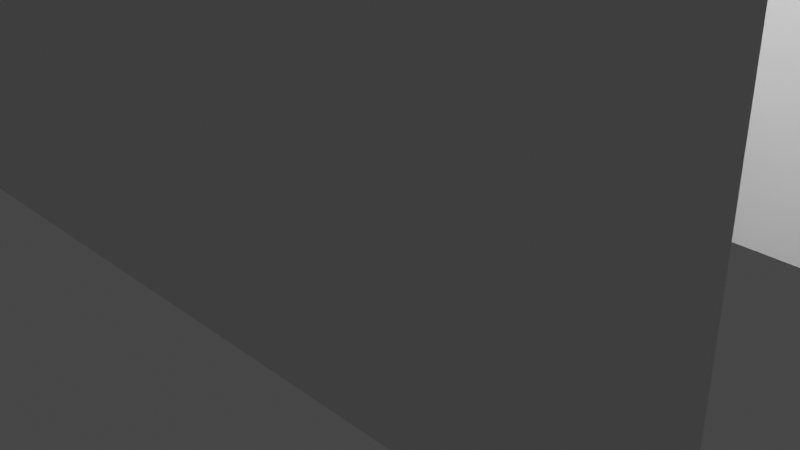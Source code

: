 # Source: toy_example_maxwell_dt_model.blend  (saved by Blender 3.6.13; exported with 4.5.12 LTS)
import bpy
from mathutils import Matrix  # noqa: F401  (used for matrix-valued properties, if any)

bpy.ops.wm.read_factory_settings(use_empty=True)
scene = bpy.context.scene
scene.name = 'Scene'

# ---- collections
col_collection = bpy.data.collections.new('Collection'); scene.collection.children.link(col_collection)

# ---- materials (node trees are filled in below, after node groups)
mat_material = bpy.data.materials.new('Material')
mat_material.alpha_threshold = 0.0
mat_material.use_transparent_shadow = False
mat_material.roughness = 0.5
mat_material.line_color = (0.0, 0.0, 0.0, 1.0)
mat_material_001 = bpy.data.materials.new('Material.001')
mat_material_001.alpha_threshold = 0.0
mat_material_001.use_transparent_shadow = False
mat_material_001.roughness = 0.5
mat_material_001.line_color = (0.0, 0.0, 0.0, 1.0)

# ---- material node trees
mat_material.use_nodes = True; mat_material.node_tree.nodes.clear()
_N = mat_material.node_tree.nodes; _L = mat_material.node_tree.links
n0 = _N.new('ShaderNodeOutputMaterial'); n0.name = 'Material Output'; n0.location = (300, 300)
n1 = _N.new('ShaderNodeBsdfPrincipled'); n1.name = 'Principled BSDF'; n1.location = (10, 300)
n1.distribution = 'GGX'
n1.subsurface_method = 'RANDOM_WALK_SKIN'
n1.inputs[3].default_value = 1.45
n1.inputs[27].default_value = (0.0, 0.0, 0.0, 1.0)
n1.inputs[28].default_value = 1.0
_L.new(n1.outputs[0], n0.inputs[0])
n0.is_active_output = True
mat_material_001.use_nodes = True; mat_material_001.node_tree.nodes.clear()
_N = mat_material_001.node_tree.nodes; _L = mat_material_001.node_tree.links
n0 = _N.new('ShaderNodeOutputMaterial'); n0.name = 'Material Output'; n0.location = (300, 300)
n1 = _N.new('ShaderNodeBsdfPrincipled'); n1.name = 'Principled BSDF'; n1.location = (10, 300)
n1.distribution = 'GGX'
n1.subsurface_method = 'RANDOM_WALK_SKIN'
n1.inputs[3].default_value = 1.45
n1.inputs[27].default_value = (0.0, 0.0, 0.0, 1.0)
n1.inputs[28].default_value = 1.0
_L.new(n1.outputs[0], n0.inputs[0])
n0.is_active_output = True

# ---- world
world_world = bpy.data.worlds.new('World'); scene.world = world_world
world_world.use_nodes = True; world_world.node_tree.nodes.clear()
_N = world_world.node_tree.nodes; _L = world_world.node_tree.links
n0 = _N.new('ShaderNodeOutputWorld'); n0.name = 'World Output'; n0.location = (300, 300)
n1 = _N.new('ShaderNodeBackground'); n1.name = 'Background'; n1.location = (10, 300)
n1.inputs[0].default_value = (0.05088, 0.05088, 0.05088, 1.0)
_L.new(n1.outputs[0], n0.inputs[0])
n0.is_active_output = True
world_world.color = (0.05088, 0.05088, 0.05088)
world_world.use_sun_shadow = False
world_world.sun_shadow_jitter_overblur = 0.0

# ---- cameras
cam_camera = bpy.data.cameras.new('Camera')
cam_camera.clip_end = 100.0
cam_camera.ortho_scale = 7.314

# ---- lights
light_light = bpy.data.lights.new('Light', 'POINT')
light_light.transmission_factor = 0.0
light_light.energy = 1000.0
light_light.shadow_soft_size = 0.1
light_light.shadow_maximum_resolution = 0.006
light_light.use_absolute_resolution = True

# ---- meshes
me_cube = bpy.data.meshes.new('Cube')
me_cube.from_pydata([(1.0, 0.05, 1.0), (1.0, 0.05, 0.0), (1.0, -0.05, 1.0), (1.0, -0.05, 0.0), (-1.0, 0.05, 1.0), (-1.0, 0.05, 0.0), (-1.0, -0.05, 1.0), (-1.0, -0.05, 0.0)], [], [(0, 4, 6, 2), (3, 2, 6, 7), (7, 6, 4, 5), (5, 1, 3, 7), (1, 0, 2, 3), (5, 4, 0, 1)])
_uv = me_cube.uv_layers.new(name='UVMap')
_uv.uv.foreach_set('vector', [0.625, 0.5, 0.875, 0.5, 0.875, 0.75, 0.625, 0.75, 0.375, 0.75, 0.625, 0.75, 0.625, 1.0, 0.375, 1.0, 0.375, 0.0, 0.625, 0.0, 0.625, 0.25, 0.375, 0.25, 0.125, 0.5, 0.375, 0.5, 0.375, 0.75, 0.125, 0.75, 0.375, 0.5, 0.625, 0.5, 0.625, 0.75, 0.375, 0.75, 0.375, 0.25, 0.625, 0.25, 0.625, 0.5, 0.375, 0.5])
me_cube.materials.append(mat_material)
me_cube.use_mirror_vertex_groups = False
me_cube.update()
me_cube_001 = bpy.data.meshes.new('Cube.001')
me_cube_001.from_pydata([(1.0, 0.05, 1.0), (1.0, 0.05, 0.0), (1.0, -0.05, 1.0), (1.0, -0.05, 0.0), (-1.0, 0.05, 1.0), (-1.0, 0.05, 0.0), (-1.0, -0.05, 1.0), (-1.0, -0.05, 0.0)], [], [(0, 4, 6, 2), (3, 2, 6, 7), (7, 6, 4, 5), (5, 1, 3, 7), (1, 0, 2, 3), (5, 4, 0, 1)])
_uv = me_cube_001.uv_layers.new(name='UVMap')
_uv.uv.foreach_set('vector', [0.625, 0.5, 0.875, 0.5, 0.875, 0.75, 0.625, 0.75, 0.375, 0.75, 0.625, 0.75, 0.625, 1.0, 0.375, 1.0, 0.375, 0.0, 0.625, 0.0, 0.625, 0.25, 0.375, 0.25, 0.125, 0.5, 0.375, 0.5, 0.375, 0.75, 0.125, 0.75, 0.375, 0.5, 0.625, 0.5, 0.625, 0.75, 0.375, 0.75, 0.375, 0.25, 0.625, 0.25, 0.625, 0.5, 0.375, 0.5])
me_cube_001.materials.append(mat_material_001)
me_cube_001.use_mirror_vertex_groups = False
me_cube_001.update()
me_cube_002 = bpy.data.meshes.new('Cube.002')
me_cube_002.from_pydata([(-1.0, -1.0, -1.0), (-1.0, -1.0, 1.0), (-1.0, 1.0, -1.0), (-1.0, 1.0, 1.0), (1.0, -1.0, -1.0), (1.0, -1.0, 1.0), (1.0, 1.0, -1.0), (1.0, 1.0, 1.0)], [], [(0, 1, 3, 2), (2, 3, 7, 6), (6, 7, 5, 4), (4, 5, 1, 0), (2, 6, 4, 0), (7, 3, 1, 5)])
_uv = me_cube_002.uv_layers.new(name='UVMap')
_uv.uv.foreach_set('vector', [0.375, 0.0, 0.625, 0.0, 0.625, 0.25, 0.375, 0.25, 0.375, 0.25, 0.625, 0.25, 0.625, 0.5, 0.375, 0.5, 0.375, 0.5, 0.625, 0.5, 0.625, 0.75, 0.375, 0.75, 0.375, 0.75, 0.625, 0.75, 0.625, 1.0, 0.375, 1.0, 0.125, 0.5, 0.375, 0.5, 0.375, 0.75, 0.125, 0.75, 0.625, 0.5, 0.875, 0.5, 0.875, 0.75, 0.625, 0.75])
me_cube_002.update()

# ---- objects
ob_upper_wall = bpy.data.objects.new('upper_wall', me_cube)
ob_light = bpy.data.objects.new('Light', light_light)
ob_camera = bpy.data.objects.new('Camera', cam_camera)
ob_lower_wall = bpy.data.objects.new('lower_wall', me_cube_001)
ob_blocker = bpy.data.objects.new('blocker', me_cube_002)

# ---- transforms, parenting, visibility, modifiers, constraints
ob_upper_wall.location = (0.0, 2.049, 0.0)
ob_upper_wall.scale = (5.0, 1.0, 10.0)
ob_upper_wall.lock_rotations_4d = False
ob_upper_wall.empty_display_type = 'ARROWS'
ob_upper_wall.lineart.crease_threshold = 0.0
ob_light.location = (4.076, 1.005, 5.904)
ob_light.rotation_euler = (0.6503, 0.05522, 1.866)
ob_light.lock_rotations_4d = False
ob_light.empty_display_type = 'ARROWS'
ob_light.color = (0.0, 0.0, 0.0, 0.0)
ob_light.lineart.crease_threshold = 0.0
ob_camera.location = (7.359, -6.926, 4.958)
ob_camera.rotation_euler = (1.109, 0.0, 0.8149)
ob_camera.lock_rotations_4d = False
ob_camera.empty_display_type = 'ARROWS'
ob_camera.color = (0.0, 0.0, 0.0, 0.0)
ob_camera.display_type = 'WIRE'
ob_camera.lineart.crease_threshold = 0.0
ob_lower_wall.location = (0.0, -2.561, 0.0)
ob_lower_wall.scale = (5.0, 1.0, 10.0)
ob_lower_wall.lock_rotations_4d = False
ob_lower_wall.empty_display_type = 'ARROWS'
ob_lower_wall.lineart.crease_threshold = 0.0
ob_blocker.location = (-0.04997, 0.0, 5.0)
ob_blocker.scale = (0.02498, 0.7495, 5.0)

# ---- collection membership
col_collection.objects.link(ob_upper_wall)
col_collection.objects.link(ob_light)
col_collection.objects.link(ob_camera)
col_collection.objects.link(ob_lower_wall)
col_collection.objects.link(ob_blocker)

# ---- scene / render settings (as saved in the file)
scene.camera = ob_camera
scene.frame_start = 1; scene.frame_end = 250; scene.frame_set(1)
scene.render.engine = 'BLENDER_EEVEE_NEXT'
scene.cycles.sampling_pattern = 'TABULATED_SOBOL'
scene.view_settings.view_transform = 'Filmic'
bpy.context.view_layer.update()
